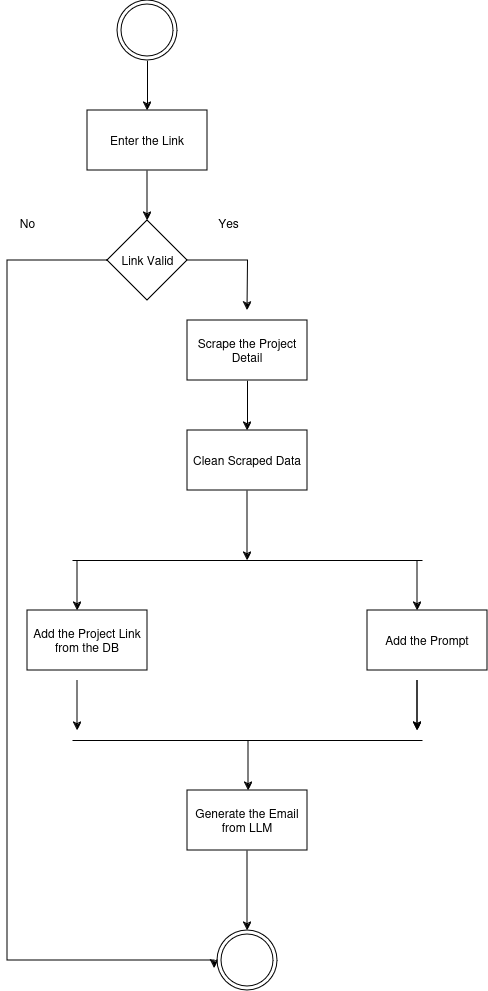

The diagram above was exported from draw.io. Its source (the exported page's mxGraphModel, read from the mxfile embedded in the PNG):
<mxGraphModel dx="1114" dy="575" grid="1" gridSize="10" guides="1" tooltips="1" connect="1" arrows="1" fold="1" page="1" pageScale="1" pageWidth="850" pageHeight="1100" math="0" shadow="0">
  <root>
    <mxCell id="0" />
    <mxCell id="1" parent="0" />
    <mxCell id="xrAi_TMlLForRJngZsTV-3" value="" style="edgeStyle=orthogonalEdgeStyle;rounded=0;orthogonalLoop=1;jettySize=auto;html=1;" edge="1" parent="1" source="xrAi_TMlLForRJngZsTV-1" target="xrAi_TMlLForRJngZsTV-2">
      <mxGeometry relative="1" as="geometry" />
    </mxCell>
    <mxCell id="xrAi_TMlLForRJngZsTV-1" value="" style="ellipse;shape=doubleEllipse;html=1;dashed=0;whiteSpace=wrap;aspect=fixed;" vertex="1" parent="1">
      <mxGeometry x="350" y="10" width="60" height="60" as="geometry" />
    </mxCell>
    <mxCell id="xrAi_TMlLForRJngZsTV-5" value="" style="edgeStyle=orthogonalEdgeStyle;rounded=0;orthogonalLoop=1;jettySize=auto;html=1;" edge="1" parent="1" source="xrAi_TMlLForRJngZsTV-2">
      <mxGeometry relative="1" as="geometry">
        <mxPoint x="380" y="230" as="targetPoint" />
      </mxGeometry>
    </mxCell>
    <mxCell id="xrAi_TMlLForRJngZsTV-2" value="Enter the Link" style="whiteSpace=wrap;html=1;dashed=0;" vertex="1" parent="1">
      <mxGeometry x="320" y="120" width="120" height="60" as="geometry" />
    </mxCell>
    <mxCell id="xrAi_TMlLForRJngZsTV-7" value="" style="edgeStyle=orthogonalEdgeStyle;rounded=0;orthogonalLoop=1;jettySize=auto;html=1;" edge="1" parent="1" source="xrAi_TMlLForRJngZsTV-4" target="xrAi_TMlLForRJngZsTV-6">
      <mxGeometry relative="1" as="geometry" />
    </mxCell>
    <mxCell id="xrAi_TMlLForRJngZsTV-4" value="Scrape the Project Detail" style="whiteSpace=wrap;html=1;dashed=0;" vertex="1" parent="1">
      <mxGeometry x="420" y="330" width="120" height="60" as="geometry" />
    </mxCell>
    <mxCell id="xrAi_TMlLForRJngZsTV-16" value="" style="edgeStyle=orthogonalEdgeStyle;rounded=0;orthogonalLoop=1;jettySize=auto;html=1;" edge="1" parent="1" source="xrAi_TMlLForRJngZsTV-6">
      <mxGeometry relative="1" as="geometry">
        <mxPoint x="480" y="570" as="targetPoint" />
      </mxGeometry>
    </mxCell>
    <mxCell id="xrAi_TMlLForRJngZsTV-6" value="Clean Scraped Data" style="whiteSpace=wrap;html=1;dashed=0;" vertex="1" parent="1">
      <mxGeometry x="420" y="440" width="120" height="60" as="geometry" />
    </mxCell>
    <mxCell id="xrAi_TMlLForRJngZsTV-10" value="" style="edgeStyle=orthogonalEdgeStyle;rounded=0;orthogonalLoop=1;jettySize=auto;html=1;" edge="1" parent="1" source="xrAi_TMlLForRJngZsTV-8">
      <mxGeometry relative="1" as="geometry">
        <mxPoint x="480" y="320" as="targetPoint" />
      </mxGeometry>
    </mxCell>
    <mxCell id="xrAi_TMlLForRJngZsTV-8" value="" style="rhombus;whiteSpace=wrap;html=1;" vertex="1" parent="1">
      <mxGeometry x="340" y="230" width="80" height="80" as="geometry" />
    </mxCell>
    <mxCell id="xrAi_TMlLForRJngZsTV-11" value="" style="edgeStyle=orthogonalEdgeStyle;rounded=0;orthogonalLoop=1;jettySize=auto;html=1;exitX=0;exitY=0.5;exitDx=0;exitDy=0;entryX=-0.05;entryY=0.633;entryDx=0;entryDy=0;entryPerimeter=0;" edge="1" parent="1" source="xrAi_TMlLForRJngZsTV-8" target="xrAi_TMlLForRJngZsTV-35">
      <mxGeometry relative="1" as="geometry">
        <mxPoint x="150" y="260" as="sourcePoint" />
        <mxPoint x="210" y="970" as="targetPoint" />
        <Array as="points">
          <mxPoint x="240" y="270" />
          <mxPoint x="240" y="970" />
          <mxPoint x="447" y="970" />
        </Array>
      </mxGeometry>
    </mxCell>
    <mxCell id="xrAi_TMlLForRJngZsTV-12" value="Link Valid" style="text;html=1;align=center;verticalAlign=middle;resizable=0;points=[];autosize=1;strokeColor=none;fillColor=none;" vertex="1" parent="1">
      <mxGeometry x="340" y="255" width="80" height="30" as="geometry" />
    </mxCell>
    <mxCell id="xrAi_TMlLForRJngZsTV-13" value="Yes" style="text;html=1;align=center;verticalAlign=middle;resizable=0;points=[];autosize=1;strokeColor=none;fillColor=none;" vertex="1" parent="1">
      <mxGeometry x="441" y="218" width="40" height="30" as="geometry" />
    </mxCell>
    <mxCell id="xrAi_TMlLForRJngZsTV-14" value="No" style="text;html=1;align=center;verticalAlign=middle;resizable=0;points=[];autosize=1;strokeColor=none;fillColor=none;" vertex="1" parent="1">
      <mxGeometry x="240" y="218" width="40" height="30" as="geometry" />
    </mxCell>
    <mxCell id="xrAi_TMlLForRJngZsTV-18" value="" style="edgeStyle=orthogonalEdgeStyle;rounded=0;orthogonalLoop=1;jettySize=auto;html=1;" edge="1" parent="1" source="xrAi_TMlLForRJngZsTV-15">
      <mxGeometry relative="1" as="geometry">
        <mxPoint x="480" y="940" as="targetPoint" />
      </mxGeometry>
    </mxCell>
    <mxCell id="xrAi_TMlLForRJngZsTV-15" value="Generate the Email from LLM" style="whiteSpace=wrap;html=1;dashed=0;" vertex="1" parent="1">
      <mxGeometry x="420" y="800" width="120" height="60" as="geometry" />
    </mxCell>
    <mxCell id="xrAi_TMlLForRJngZsTV-19" value="" style="endArrow=none;html=1;rounded=0;" edge="1" parent="1">
      <mxGeometry width="50" height="50" relative="1" as="geometry">
        <mxPoint x="305" y="570" as="sourcePoint" />
        <mxPoint x="655" y="570" as="targetPoint" />
      </mxGeometry>
    </mxCell>
    <mxCell id="xrAi_TMlLForRJngZsTV-20" value="Add the Project Link from the DB" style="whiteSpace=wrap;html=1;dashed=0;" vertex="1" parent="1">
      <mxGeometry x="260" y="620" width="120" height="60" as="geometry" />
    </mxCell>
    <mxCell id="xrAi_TMlLForRJngZsTV-23" value="" style="edgeStyle=orthogonalEdgeStyle;rounded=0;orthogonalLoop=1;jettySize=auto;html=1;" edge="1" parent="1">
      <mxGeometry relative="1" as="geometry">
        <mxPoint x="310" y="570" as="sourcePoint" />
        <mxPoint x="310" y="620" as="targetPoint" />
        <Array as="points">
          <mxPoint x="310" y="600" />
        </Array>
      </mxGeometry>
    </mxCell>
    <mxCell id="xrAi_TMlLForRJngZsTV-27" value="Add the Prompt " style="whiteSpace=wrap;html=1;dashed=0;" vertex="1" parent="1">
      <mxGeometry x="600" y="620" width="120" height="60" as="geometry" />
    </mxCell>
    <mxCell id="xrAi_TMlLForRJngZsTV-28" value="" style="edgeStyle=orthogonalEdgeStyle;rounded=0;orthogonalLoop=1;jettySize=auto;html=1;" edge="1" parent="1">
      <mxGeometry relative="1" as="geometry">
        <mxPoint x="650" y="690" as="sourcePoint" />
        <mxPoint x="650" y="740" as="targetPoint" />
        <Array as="points">
          <mxPoint x="650" y="720" />
        </Array>
      </mxGeometry>
    </mxCell>
    <mxCell id="xrAi_TMlLForRJngZsTV-29" value="" style="endArrow=none;html=1;rounded=0;" edge="1" parent="1">
      <mxGeometry width="50" height="50" relative="1" as="geometry">
        <mxPoint x="305" y="750" as="sourcePoint" />
        <mxPoint x="655" y="750" as="targetPoint" />
      </mxGeometry>
    </mxCell>
    <mxCell id="xrAi_TMlLForRJngZsTV-31" value="" style="edgeStyle=orthogonalEdgeStyle;rounded=0;orthogonalLoop=1;jettySize=auto;html=1;" edge="1" parent="1">
      <mxGeometry relative="1" as="geometry">
        <mxPoint x="650" y="570" as="sourcePoint" />
        <mxPoint x="650" y="620" as="targetPoint" />
        <Array as="points">
          <mxPoint x="650" y="600" />
        </Array>
      </mxGeometry>
    </mxCell>
    <mxCell id="xrAi_TMlLForRJngZsTV-32" value="" style="edgeStyle=orthogonalEdgeStyle;rounded=0;orthogonalLoop=1;jettySize=auto;html=1;" edge="1" parent="1">
      <mxGeometry relative="1" as="geometry">
        <mxPoint x="650" y="690" as="sourcePoint" />
        <mxPoint x="650" y="740" as="targetPoint" />
        <Array as="points">
          <mxPoint x="650" y="720" />
        </Array>
      </mxGeometry>
    </mxCell>
    <mxCell id="xrAi_TMlLForRJngZsTV-33" value="" style="edgeStyle=orthogonalEdgeStyle;rounded=0;orthogonalLoop=1;jettySize=auto;html=1;" edge="1" parent="1">
      <mxGeometry relative="1" as="geometry">
        <mxPoint x="310" y="690" as="sourcePoint" />
        <mxPoint x="310" y="740" as="targetPoint" />
        <Array as="points">
          <mxPoint x="310" y="720" />
        </Array>
      </mxGeometry>
    </mxCell>
    <mxCell id="xrAi_TMlLForRJngZsTV-34" value="" style="edgeStyle=orthogonalEdgeStyle;rounded=0;orthogonalLoop=1;jettySize=auto;html=1;" edge="1" parent="1">
      <mxGeometry relative="1" as="geometry">
        <mxPoint x="481" y="750" as="sourcePoint" />
        <mxPoint x="481" y="800" as="targetPoint" />
        <Array as="points">
          <mxPoint x="481" y="780" />
        </Array>
      </mxGeometry>
    </mxCell>
    <mxCell id="xrAi_TMlLForRJngZsTV-35" value="" style="ellipse;shape=doubleEllipse;html=1;dashed=0;whiteSpace=wrap;aspect=fixed;" vertex="1" parent="1">
      <mxGeometry x="450" y="940" width="60" height="60" as="geometry" />
    </mxCell>
  </root>
</mxGraphModel>